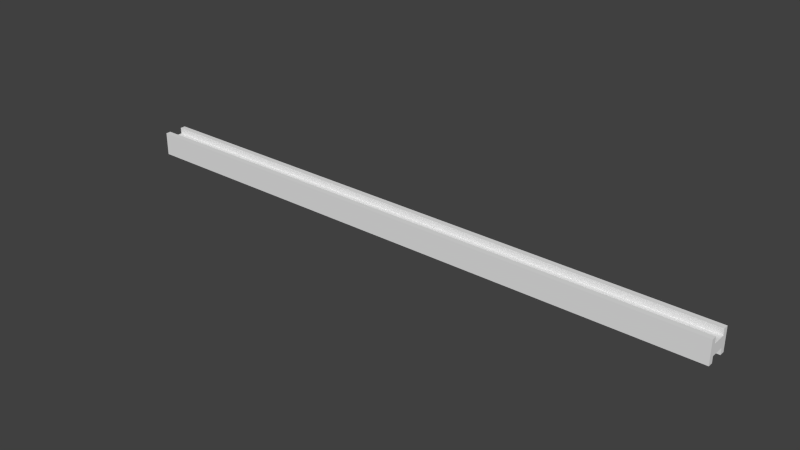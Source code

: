 # Source: StealBeam.blend  (saved by Blender 2.75.0; exported with 4.5.12 LTS)
import bpy
from mathutils import Matrix  # noqa: F401  (used for matrix-valued properties, if any)

bpy.ops.wm.read_factory_settings(use_empty=True)
scene = bpy.context.scene
scene.name = 'Scene'

# ---- collections
col_collection_2 = bpy.data.collections.new('Collection 2'); scene.collection.children.link(col_collection_2)

# ---- world
world_world = bpy.data.worlds.new('World'); scene.world = world_world
world_world.color = (0.05088, 0.05088, 0.05088)
world_world.use_sun_shadow = False
world_world.sun_shadow_jitter_overblur = 0.0
world_world.cycles.sampling_method = 'NONE'
world_world.cycles.sample_map_resolution = 256

# ---- meshes
me_cube = bpy.data.meshes.new('Cube')
me_cube.from_pydata([(-15.79, -0.2214, -0.2118), (-15.79, -0.2214, 0.2118), (-15.79, 0.2214, -0.2118), (-15.79, 0.2214, 0.2118), (15.79, -0.2214, -0.2118), (15.79, -0.2214, 0.2118), (15.79, 0.2214, -0.2118), (15.79, 0.2214, 0.2118), (-15.79, -0.1275, 0.2118), (-15.79, 0.1275, 0.2118), (-15.79, 0.1275, -0.2118), (-15.79, -0.1275, -0.2118), (15.79, 0.1275, 0.2118), (15.79, 0.1275, -0.2118), (15.79, -0.1275, 0.2118), (15.79, -0.1275, -0.2118), (-15.79, -0.1275, 0.09793), (-15.79, 0.1275, 0.09793), (-15.79, 0.1275, -0.09793), (-15.79, -0.1275, -0.09793), (15.79, 0.1275, 0.09793), (15.79, 0.1275, -0.09793), (15.79, -0.1275, 0.09793), (15.79, -0.1275, -0.09793)], [], [(3, 7, 6, 2), (5, 1, 0, 4), (1, 5, 14, 8), (15, 11, 19, 23), (2, 6, 13, 10), (7, 3, 9, 12), (4, 0, 11, 15), (0, 1, 8, 16, 17, 9, 3, 2, 10, 18, 19, 11), (19, 18, 21, 23), (22, 20, 17, 16), (10, 13, 21, 18), (8, 14, 22, 16), (6, 7, 12, 20, 22, 14, 5, 4, 15, 23, 21, 13), (12, 9, 17, 20)])
_uv = me_cube.uv_layers.new(name='UVMap')
_uv.uv.foreach_set('vector', [0.3244, 0.0, 0.3244, 1.0, 0.1622, 1.0, 0.1622, 0.0, 0.1622, 0.0, 0.1622, 1.0, 1.974e-06, 1.0, 0.0, 0.0, 0.73, 1.0, 0.73, 0.0, 0.7659, 0.0, 0.7659, 1.0, 0.6504, 1.0, 0.6504, 0.0, 0.694, 0.0, 0.694, 1.0, 0.7659, 1.0, 0.7659, 0.0, 0.8019, 0.0, 0.8019, 1.0, 0.8378, 0.0, 0.8378, 1.0, 0.8019, 1.0, 0.8019, 0.0, 0.73, 0.0, 0.73, 1.0, 0.694, 1.0, 0.694, 0.0, 1.0, 0.01402, 0.8378, 0.01402, 0.8378, 0.01105, 0.8814, 0.01105, 0.8814, 0.002974, 0.8378, 0.002974, 0.8378, 9.438e-10, 1.0, 0.0, 1.0, 0.002974, 0.9564, 0.002974, 0.9564, 0.01105, 1.0, 0.01105, 0.422, 1.0, 0.3244, 1.0, 0.3244, 0.0, 0.422, 0.0, 0.422, 0.0, 0.5196, 0.0, 0.5196, 1.0, 0.422, 1.0, 0.5196, 1.0, 0.5196, 0.0, 0.5632, 0.0, 0.5632, 1.0, 0.6504, 0.0, 0.6504, 1.0, 0.6068, 1.0, 0.6068, 0.0, 1.0, 0.02805, 0.8378, 0.02805, 0.8378, 0.02507, 0.8814, 0.02507, 0.8814, 0.017, 0.8378, 0.017, 0.8378, 0.01402, 1.0, 0.01402, 1.0, 0.017, 0.9564, 0.017, 0.9564, 0.02507, 1.0, 0.02507, 0.6068, 0.0, 0.6068, 1.0, 0.5632, 1.0, 0.5632, 0.0])
me_cube.use_remesh_preserve_volume = False
me_cube.use_remesh_preserve_attributes = False
me_cube.use_mirror_vertex_groups = False
me_cube.update()

# ---- objects
ob_beam = bpy.data.objects.new('beam', me_cube)

# ---- transforms, parenting, visibility, modifiers, constraints
ob_beam.location = (0.0, 0.0, 0.0)
ob_beam.scale = (0.3499, 1.0, 1.0)
ob_beam.lineart.crease_threshold = 0.0

# ---- collection membership
col_collection_2.objects.link(ob_beam)

# ---- scene / render settings (as saved in the file)
scene.frame_start = 1; scene.frame_end = 250; scene.frame_set(52)
scene.render.engine = 'BLENDER_EEVEE_NEXT'
scene.render.resolution_percentage = 50
scene.render.fps = 25
scene.render.dither_intensity = 0.0
scene.cycles.use_denoising = False
scene.cycles.samples = 10
scene.cycles.sampling_pattern = 'TABULATED_SOBOL'
scene.cycles.light_sampling_threshold = 0.0
scene.cycles.use_adaptive_sampling = False
scene.cycles.use_light_tree = False
scene.cycles.blur_glossy = 0.0
scene.cycles.pixel_filter_type = 'GAUSSIAN'
scene.cycles.sample_clamp_indirect = 0.0
scene.view_settings.view_transform = 'Standard'
bpy.context.view_layer.update()

# ---- added for rendering (the .blend has no active camera and no usable light): camera, sun
cam_auto = bpy.data.cameras.new('AutoCamera')
cam_auto.lens = 50.0
cam_auto.sensor_width = 36.0
cam_auto.clip_end = 1000.0
ob_auto_camera = bpy.data.objects.new('AutoCamera', cam_auto)
scene.collection.objects.link(ob_auto_camera)
ob_auto_camera.location = (10.2385, -12.2862, 8.1908)
ob_auto_camera.rotation_euler = (1.09748, -7.21219e-08, 0.694738)
scene.camera = ob_auto_camera
light_auto_sun = bpy.data.lights.new('AutoSun', 'SUN')
light_auto_sun.energy = 3.0
light_auto_sun.angle = 0.0523599
ob_auto_sun = bpy.data.objects.new('AutoSun', light_auto_sun)
scene.collection.objects.link(ob_auto_sun)
ob_auto_sun.rotation_euler = (0.872665, 0.174533, 0.523599)
bpy.context.view_layer.update()
